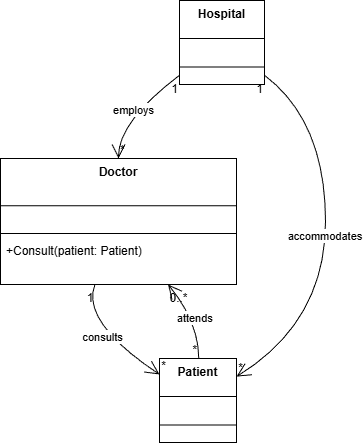

The diagram above was exported from draw.io. Its source (the exported page's mxGraphModel, read from the mxfile embedded in the PNG):
<mxGraphModel dx="1042" dy="562" grid="1" gridSize="10" guides="1" tooltips="1" connect="1" arrows="1" fold="1" page="1" pageScale="1" pageWidth="850" pageHeight="1100" math="0" shadow="0">
  <root>
    <mxCell id="0" />
    <mxCell id="1" parent="0" />
    <mxCell id="2" parent="1" style="swimlane;fontStyle=1;align=center;verticalAlign=top;childLayout=stackLayout;horizontal=1;startSize=38;horizontalStack=0;resizeParent=1;resizeParentMax=0;resizeLast=0;collapsible=0;marginBottom=0;" value="Hospital" vertex="1">
      <mxGeometry height="84" width="85" x="187" y="8" as="geometry" />
    </mxCell>
    <mxCell id="3" parent="2" style="line;strokeWidth=1;fillColor=none;align=left;verticalAlign=middle;spacingTop=-1;spacingLeft=3;spacingRight=3;rotatable=0;labelPosition=right;points=[];portConstraint=eastwest;strokeColor=inherit;" vertex="1">
      <mxGeometry height="19" width="85" y="57" as="geometry" />
    </mxCell>
    <mxCell id="4" parent="1" style="swimlane;fontStyle=1;align=center;verticalAlign=top;childLayout=stackLayout;horizontal=1;startSize=47.2;horizontalStack=0;resizeParent=1;resizeParentMax=0;resizeLast=0;collapsible=0;marginBottom=0;" value="Doctor" vertex="1">
      <mxGeometry height="126" width="236" x="8" y="166" as="geometry" />
    </mxCell>
    <mxCell id="5" parent="4" style="line;strokeWidth=1;fillColor=none;align=left;verticalAlign=middle;spacingTop=-1;spacingLeft=3;spacingRight=3;rotatable=0;labelPosition=right;points=[];portConstraint=eastwest;strokeColor=inherit;" vertex="1">
      <mxGeometry height="8" width="236" y="71" as="geometry" />
    </mxCell>
    <mxCell id="6" parent="4" style="text;strokeColor=none;fillColor=none;align=left;verticalAlign=top;spacingLeft=4;spacingRight=4;overflow=hidden;rotatable=0;points=[[0,0.5],[1,0.5]];portConstraint=eastwest;" value="+Consult(patient: Patient)" vertex="1">
      <mxGeometry height="47" width="236" y="79" as="geometry" />
    </mxCell>
    <mxCell id="7" parent="1" style="swimlane;fontStyle=1;align=center;verticalAlign=top;childLayout=stackLayout;horizontal=1;startSize=38;horizontalStack=0;resizeParent=1;resizeParentMax=0;resizeLast=0;collapsible=0;marginBottom=0;" value="Patient" vertex="1">
      <mxGeometry height="84" width="77" x="167" y="366" as="geometry" />
    </mxCell>
    <mxCell id="8" parent="7" style="line;strokeWidth=1;fillColor=none;align=left;verticalAlign=middle;spacingTop=-1;spacingLeft=3;spacingRight=3;rotatable=0;labelPosition=right;points=[];portConstraint=eastwest;strokeColor=inherit;" vertex="1">
      <mxGeometry height="19" width="77" y="57" as="geometry" />
    </mxCell>
    <mxCell id="9" edge="1" parent="1" source="4" style="curved=1;startArrow=none;endArrow=open;endSize=12;exitX=0.4;exitY=1;entryX=0;entryY=0.19;" target="7" value="consults">
      <mxGeometry relative="1" as="geometry">
        <Array as="points">
          <mxPoint x="88" y="329" />
        </Array>
      </mxGeometry>
    </mxCell>
    <mxCell id="10" parent="9" style="edgeLabel;resizable=0;labelBackgroundColor=none;fontSize=12;align=right;verticalAlign=top;" value="1" vertex="1">
      <mxGeometry relative="1" x="-1" as="geometry" />
    </mxCell>
    <mxCell id="11" parent="9" style="edgeLabel;resizable=0;labelBackgroundColor=none;fontSize=12;align=left;verticalAlign=bottom;" value="*" vertex="1">
      <mxGeometry relative="1" x="1" as="geometry" />
    </mxCell>
    <mxCell id="12" edge="1" parent="1" source="7" style="curved=1;startArrow=none;endArrow=open;endSize=12;exitX=0.51;exitY=0;entryX=0.71;entryY=1;" target="4" value="attends">
      <mxGeometry relative="1" as="geometry">
        <Array as="points">
          <mxPoint x="206" y="329" />
        </Array>
      </mxGeometry>
    </mxCell>
    <mxCell id="13" parent="12" style="edgeLabel;resizable=0;labelBackgroundColor=none;fontSize=12;align=right;verticalAlign=bottom;" value="*" vertex="1">
      <mxGeometry relative="1" x="-1" as="geometry" />
    </mxCell>
    <mxCell id="14" parent="12" style="edgeLabel;resizable=0;labelBackgroundColor=none;fontSize=12;align=left;verticalAlign=top;" value="0..*" vertex="1">
      <mxGeometry relative="1" x="1" as="geometry" />
    </mxCell>
    <mxCell id="15" edge="1" parent="1" source="2" style="curved=1;startArrow=none;endArrow=open;endSize=12;exitX=0;exitY=0.89;entryX=0.5;entryY=0;" target="4" value="employs">
      <mxGeometry relative="1" as="geometry">
        <Array as="points">
          <mxPoint x="126" y="129" />
        </Array>
      </mxGeometry>
    </mxCell>
    <mxCell id="16" parent="15" style="edgeLabel;resizable=0;labelBackgroundColor=none;fontSize=12;align=right;verticalAlign=top;" value="1" vertex="1">
      <mxGeometry relative="1" x="-1" as="geometry" />
    </mxCell>
    <mxCell id="17" parent="15" style="edgeLabel;resizable=0;labelBackgroundColor=none;fontSize=12;align=left;verticalAlign=bottom;" value="*" vertex="1">
      <mxGeometry relative="1" x="1" as="geometry" />
    </mxCell>
    <mxCell id="18" edge="1" parent="1" source="2" style="curved=1;startArrow=none;endArrow=open;endSize=12;exitX=1;exitY=0.89;entryX=1.01;entryY=0.21;" target="7" value="accommodates">
      <mxGeometry relative="1" as="geometry">
        <Array as="points">
          <mxPoint x="333" y="129" />
          <mxPoint x="333" y="329" />
        </Array>
      </mxGeometry>
    </mxCell>
    <mxCell id="19" parent="18" style="edgeLabel;resizable=0;labelBackgroundColor=none;fontSize=12;align=right;verticalAlign=top;" value="1" vertex="1">
      <mxGeometry relative="1" x="-1" as="geometry" />
    </mxCell>
    <mxCell id="20" parent="18" style="edgeLabel;resizable=0;labelBackgroundColor=none;fontSize=12;align=left;verticalAlign=bottom;" value="*" vertex="1">
      <mxGeometry relative="1" x="1" as="geometry" />
    </mxCell>
  </root>
</mxGraphModel>